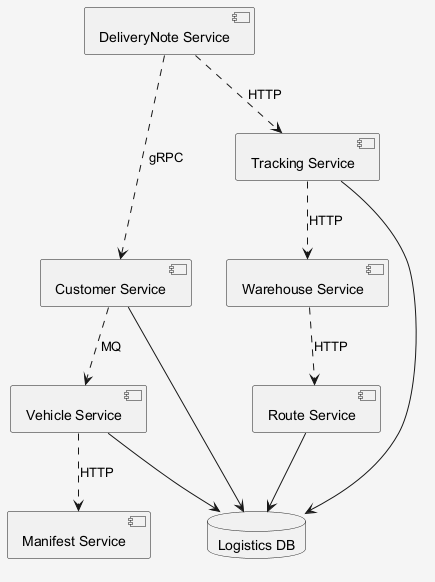

The diagram above was rendered by PlantUML. Its source (embedded in the PNG):
@startuml
skinparam shadowing false
skinparam backgroundColor #F5F5F5
component "Manifest Service" as C_ManifestService
component "DeliveryNote Service" as C_DeliveryNoteService
component "Tracking Service" as C_TrackingService
component "Customer Service" as C_CustomerService
component "Route Service" as C_RouteService
component "Vehicle Service" as C_VehicleService
component "Warehouse Service" as C_WarehouseService
database "Logistics DB" as DB_logistics
C_TrackingService --> DB_logistics
C_CustomerService --> DB_logistics
C_RouteService --> DB_logistics
C_VehicleService --> DB_logistics
C_DeliveryNoteService ..> C_TrackingService : HTTP
C_TrackingService ..> C_WarehouseService : HTTP
C_VehicleService ..> C_ManifestService : HTTP
C_CustomerService ..> C_VehicleService : MQ
C_WarehouseService ..> C_RouteService : HTTP
C_DeliveryNoteService ..> C_CustomerService : gRPC
@enduml